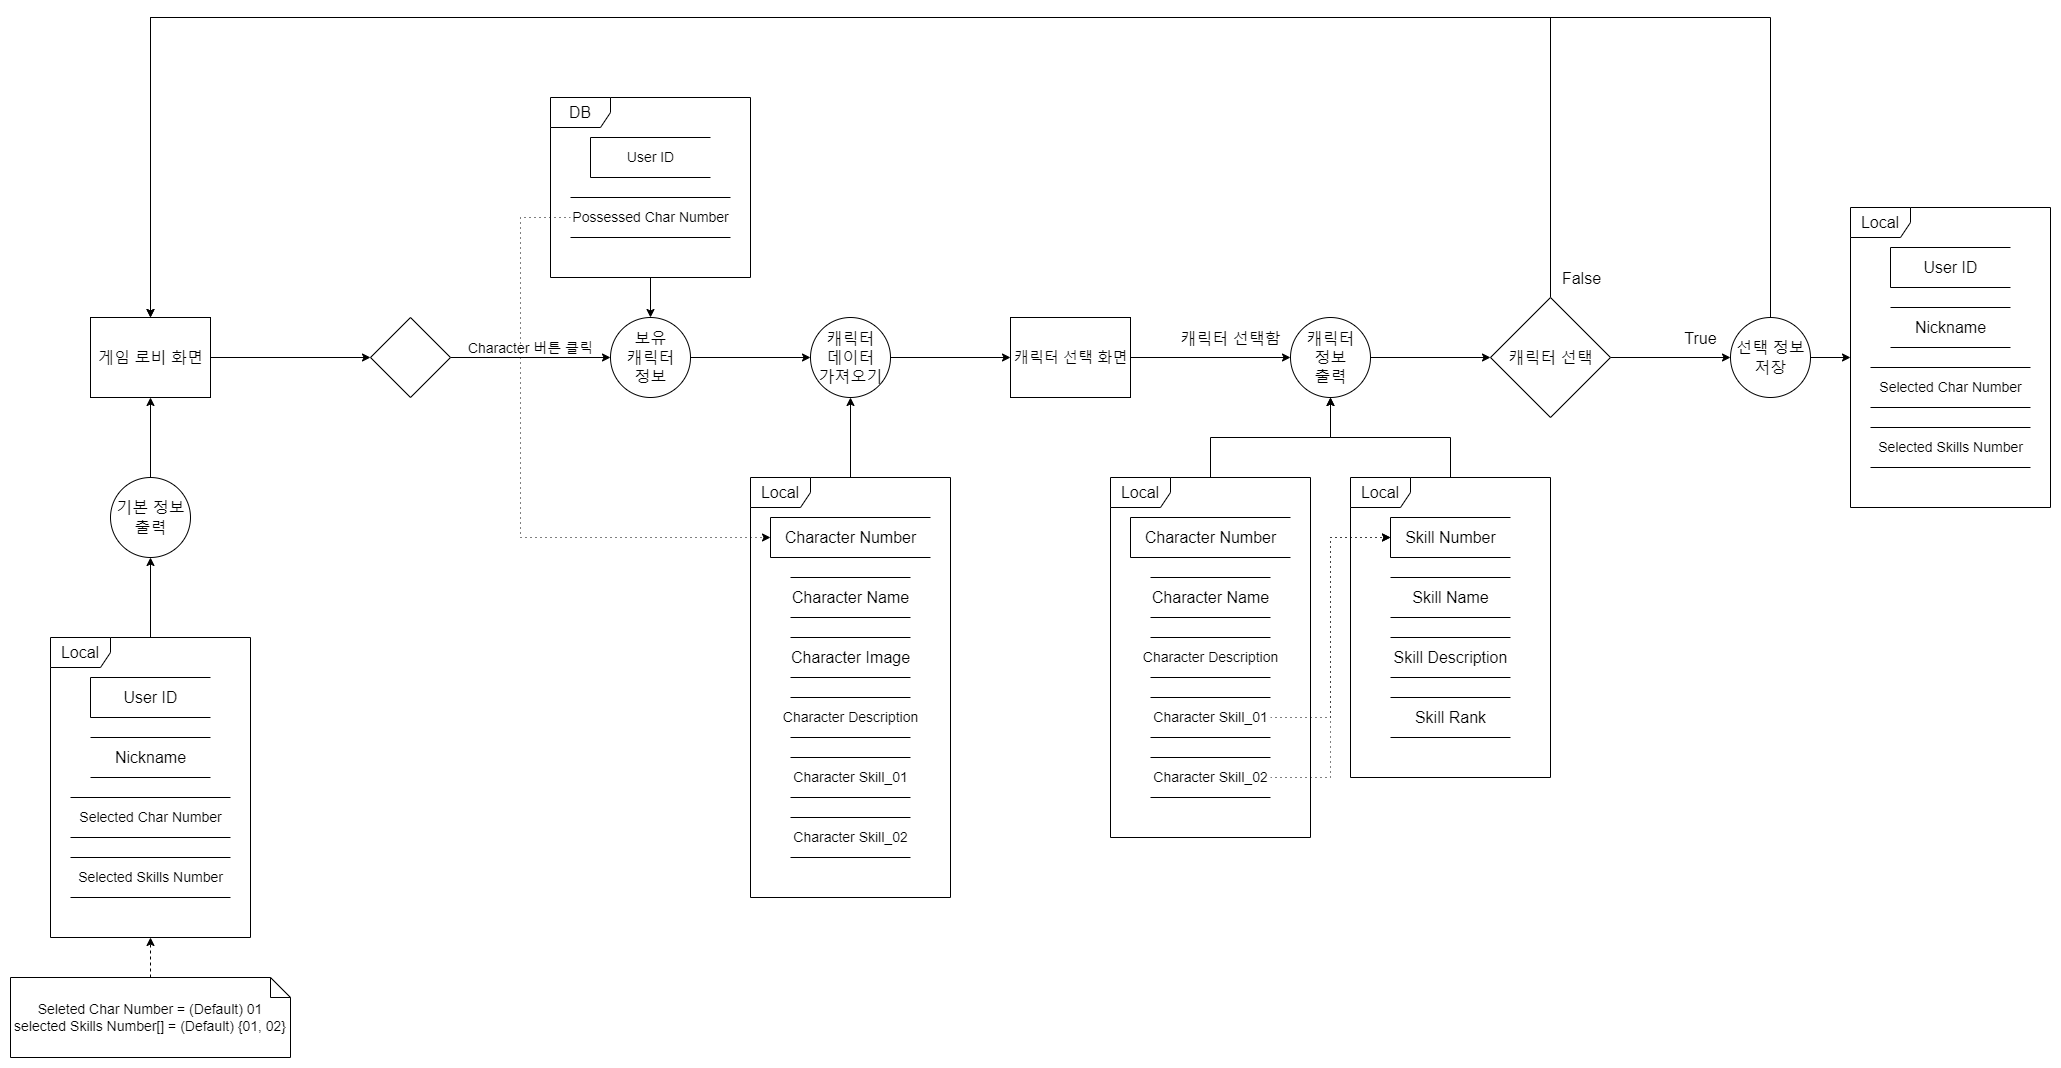

The diagram above was exported from draw.io. Its source (the exported page's mxGraphModel, read from the mxfile embedded in the PNG):
<mxGraphModel dx="2725" dy="1408" grid="1" gridSize="10" guides="1" tooltips="1" connect="1" arrows="1" fold="1" page="1" pageScale="1" pageWidth="827" pageHeight="1169" math="0" shadow="0">
  <root>
    <mxCell id="0" />
    <mxCell id="1" parent="0" />
    <mxCell id="smAMZe17arhneXfJuxmq-52" style="edgeStyle=orthogonalEdgeStyle;rounded=0;orthogonalLoop=1;jettySize=auto;html=1;fontSize=16;" edge="1" parent="1" source="G2IAAqY8HNHmhGHG3v2--1">
      <mxGeometry relative="1" as="geometry">
        <mxPoint x="1640" y="400" as="targetPoint" />
      </mxGeometry>
    </mxCell>
    <mxCell id="smAMZe17arhneXfJuxmq-56" value="캐릭터 선택함" style="edgeLabel;html=1;align=center;verticalAlign=middle;resizable=0;points=[];fontSize=16;" vertex="1" connectable="0" parent="smAMZe17arhneXfJuxmq-52">
      <mxGeometry x="0.302" y="3" relative="1" as="geometry">
        <mxPoint x="-4" y="-17" as="offset" />
      </mxGeometry>
    </mxCell>
    <mxCell id="G2IAAqY8HNHmhGHG3v2--1" value="&lt;font style=&quot;font-size: 15px;&quot;&gt;캐릭터 선택 화면&lt;/font&gt;" style="html=1;dashed=0;whitespace=wrap;" parent="1" vertex="1">
      <mxGeometry x="1360" y="360" width="120" height="80" as="geometry" />
    </mxCell>
    <mxCell id="smAMZe17arhneXfJuxmq-1" style="edgeStyle=orthogonalEdgeStyle;rounded=0;orthogonalLoop=1;jettySize=auto;html=1;fontSize=16;" edge="1" parent="1" source="smAMZe17arhneXfJuxmq-2" target="smAMZe17arhneXfJuxmq-9">
      <mxGeometry relative="1" as="geometry" />
    </mxCell>
    <mxCell id="smAMZe17arhneXfJuxmq-2" value="Local" style="shape=umlFrame;whiteSpace=wrap;html=1;fontSize=16;" vertex="1" parent="1">
      <mxGeometry x="400" y="680" width="200" height="300" as="geometry" />
    </mxCell>
    <mxCell id="smAMZe17arhneXfJuxmq-13" style="edgeStyle=orthogonalEdgeStyle;rounded=0;orthogonalLoop=1;jettySize=auto;html=1;" edge="1" parent="1" source="smAMZe17arhneXfJuxmq-3" target="smAMZe17arhneXfJuxmq-12">
      <mxGeometry relative="1" as="geometry" />
    </mxCell>
    <mxCell id="smAMZe17arhneXfJuxmq-3" value="게임 로비 화면" style="html=1;dashed=0;whitespace=wrap;fontSize=16;" vertex="1" parent="1">
      <mxGeometry x="440" y="360" width="120" height="80" as="geometry" />
    </mxCell>
    <mxCell id="smAMZe17arhneXfJuxmq-4" value="User ID" style="html=1;dashed=0;whitespace=wrap;shape=partialRectangle;right=0;fontSize=16;" vertex="1" parent="1">
      <mxGeometry x="440" y="720" width="120" height="40" as="geometry" />
    </mxCell>
    <mxCell id="smAMZe17arhneXfJuxmq-5" value="&lt;font style=&quot;font-size: 16px;&quot;&gt;Nickname&lt;/font&gt;" style="html=1;dashed=0;whitespace=wrap;shape=partialRectangle;right=0;left=0;" vertex="1" parent="1">
      <mxGeometry x="440" y="780" width="120" height="40" as="geometry" />
    </mxCell>
    <mxCell id="smAMZe17arhneXfJuxmq-8" style="edgeStyle=orthogonalEdgeStyle;rounded=0;orthogonalLoop=1;jettySize=auto;html=1;fontSize=14;" edge="1" parent="1" source="smAMZe17arhneXfJuxmq-9" target="smAMZe17arhneXfJuxmq-3">
      <mxGeometry relative="1" as="geometry" />
    </mxCell>
    <mxCell id="smAMZe17arhneXfJuxmq-9" value="기본 정보&lt;br&gt;출력" style="shape=ellipse;html=1;dashed=0;whitespace=wrap;perimeter=ellipsePerimeter;fontSize=16;" vertex="1" parent="1">
      <mxGeometry x="460" y="520" width="80" height="80" as="geometry" />
    </mxCell>
    <mxCell id="smAMZe17arhneXfJuxmq-14" style="edgeStyle=orthogonalEdgeStyle;rounded=0;orthogonalLoop=1;jettySize=auto;html=1;" edge="1" parent="1" source="smAMZe17arhneXfJuxmq-12" target="smAMZe17arhneXfJuxmq-39">
      <mxGeometry relative="1" as="geometry" />
    </mxCell>
    <mxCell id="smAMZe17arhneXfJuxmq-15" value="&lt;font style=&quot;font-size: 14px;&quot;&gt;Character 버튼 클릭&lt;/font&gt;" style="edgeLabel;html=1;align=center;verticalAlign=middle;resizable=0;points=[];" vertex="1" connectable="0" parent="smAMZe17arhneXfJuxmq-14">
      <mxGeometry x="-0.2157" y="-1" relative="1" as="geometry">
        <mxPoint x="16" y="-11" as="offset" />
      </mxGeometry>
    </mxCell>
    <mxCell id="smAMZe17arhneXfJuxmq-12" value="" style="shape=rhombus;html=1;dashed=0;whitespace=wrap;perimeter=rhombusPerimeter;fontSize=16;" vertex="1" parent="1">
      <mxGeometry x="720" y="360" width="80" height="80" as="geometry" />
    </mxCell>
    <mxCell id="smAMZe17arhneXfJuxmq-41" style="edgeStyle=orthogonalEdgeStyle;rounded=0;orthogonalLoop=1;jettySize=auto;html=1;fontSize=14;" edge="1" parent="1" source="smAMZe17arhneXfJuxmq-16" target="smAMZe17arhneXfJuxmq-39">
      <mxGeometry relative="1" as="geometry" />
    </mxCell>
    <mxCell id="smAMZe17arhneXfJuxmq-16" value="DB" style="shape=umlFrame;whiteSpace=wrap;html=1;fontSize=16;" vertex="1" parent="1">
      <mxGeometry x="900" y="140" width="200" height="180" as="geometry" />
    </mxCell>
    <mxCell id="smAMZe17arhneXfJuxmq-17" value="User ID" style="html=1;dashed=0;whitespace=wrap;shape=partialRectangle;right=0;fontSize=14;" vertex="1" parent="1">
      <mxGeometry x="940" y="180" width="120" height="40" as="geometry" />
    </mxCell>
    <mxCell id="smAMZe17arhneXfJuxmq-51" style="edgeStyle=orthogonalEdgeStyle;rounded=0;orthogonalLoop=1;jettySize=auto;html=1;dashed=1;dashPattern=1 4;fontSize=16;" edge="1" parent="1" source="smAMZe17arhneXfJuxmq-18" target="smAMZe17arhneXfJuxmq-21">
      <mxGeometry relative="1" as="geometry">
        <Array as="points">
          <mxPoint x="870" y="260" />
          <mxPoint x="870" y="580" />
        </Array>
      </mxGeometry>
    </mxCell>
    <mxCell id="smAMZe17arhneXfJuxmq-18" value="&lt;font style=&quot;font-size: 14px;&quot;&gt;Possessed Char Number&lt;/font&gt;" style="html=1;dashed=0;whitespace=wrap;shape=partialRectangle;right=0;left=0;" vertex="1" parent="1">
      <mxGeometry x="920" y="240" width="160" height="40" as="geometry" />
    </mxCell>
    <mxCell id="smAMZe17arhneXfJuxmq-47" style="edgeStyle=orthogonalEdgeStyle;rounded=0;orthogonalLoop=1;jettySize=auto;html=1;fontSize=14;" edge="1" parent="1" source="smAMZe17arhneXfJuxmq-20" target="smAMZe17arhneXfJuxmq-42">
      <mxGeometry relative="1" as="geometry" />
    </mxCell>
    <mxCell id="smAMZe17arhneXfJuxmq-20" value="Local" style="shape=umlFrame;whiteSpace=wrap;html=1;fontSize=16;" vertex="1" parent="1">
      <mxGeometry x="1100" y="520" width="200" height="420" as="geometry" />
    </mxCell>
    <mxCell id="smAMZe17arhneXfJuxmq-21" value="&lt;font style=&quot;font-size: 16px;&quot;&gt;Character Number&lt;/font&gt;" style="html=1;dashed=0;whitespace=wrap;shape=partialRectangle;right=0;fontSize=14;" vertex="1" parent="1">
      <mxGeometry x="1120" y="560" width="160" height="40" as="geometry" />
    </mxCell>
    <mxCell id="smAMZe17arhneXfJuxmq-22" value="&lt;font style=&quot;font-size: 16px;&quot;&gt;Character Name&lt;/font&gt;" style="html=1;dashed=0;whitespace=wrap;shape=partialRectangle;right=0;left=0;" vertex="1" parent="1">
      <mxGeometry x="1140" y="620" width="120" height="40" as="geometry" />
    </mxCell>
    <mxCell id="smAMZe17arhneXfJuxmq-23" value="&lt;font style=&quot;font-size: 14px;&quot;&gt;Character Description&lt;/font&gt;" style="html=1;dashed=0;whitespace=wrap;shape=partialRectangle;right=0;left=0;" vertex="1" parent="1">
      <mxGeometry x="1140" y="740" width="120" height="40" as="geometry" />
    </mxCell>
    <mxCell id="smAMZe17arhneXfJuxmq-25" value="&lt;font style=&quot;font-size: 14px;&quot;&gt;Selected Char Number&lt;/font&gt;" style="html=1;dashed=0;whitespace=wrap;shape=partialRectangle;right=0;left=0;" vertex="1" parent="1">
      <mxGeometry x="420" y="840" width="160" height="40" as="geometry" />
    </mxCell>
    <mxCell id="smAMZe17arhneXfJuxmq-26" value="&lt;font style=&quot;font-size: 14px;&quot;&gt;Selected Skills Number&lt;/font&gt;" style="html=1;dashed=0;whitespace=wrap;shape=partialRectangle;right=0;left=0;" vertex="1" parent="1">
      <mxGeometry x="420" y="900" width="160" height="40" as="geometry" />
    </mxCell>
    <mxCell id="smAMZe17arhneXfJuxmq-29" style="edgeStyle=orthogonalEdgeStyle;rounded=0;orthogonalLoop=1;jettySize=auto;html=1;fontSize=16;dashed=1;" edge="1" parent="1" source="smAMZe17arhneXfJuxmq-27" target="smAMZe17arhneXfJuxmq-2">
      <mxGeometry relative="1" as="geometry" />
    </mxCell>
    <mxCell id="smAMZe17arhneXfJuxmq-27" value="&lt;font style=&quot;font-size: 14px;&quot;&gt;Seleted Char Number = (Default) 01&lt;br&gt;selected Skills Number[] = (Default) {01, 02}&lt;/font&gt;" style="shape=note;size=20;whiteSpace=wrap;html=1;strokeColor=#000000;fillColor=#FFFFFF;" vertex="1" parent="1">
      <mxGeometry x="360" y="1020" width="280" height="80" as="geometry" />
    </mxCell>
    <mxCell id="smAMZe17arhneXfJuxmq-30" value="&lt;font style=&quot;font-size: 14px;&quot;&gt;Character Skill_01&lt;/font&gt;" style="html=1;dashed=0;whitespace=wrap;shape=partialRectangle;right=0;left=0;" vertex="1" parent="1">
      <mxGeometry x="1140" y="800" width="120" height="40" as="geometry" />
    </mxCell>
    <mxCell id="smAMZe17arhneXfJuxmq-31" value="&lt;font style=&quot;font-size: 14px;&quot;&gt;Character Skill_02&lt;/font&gt;" style="html=1;dashed=0;whitespace=wrap;shape=partialRectangle;right=0;left=0;" vertex="1" parent="1">
      <mxGeometry x="1140" y="860" width="120" height="40" as="geometry" />
    </mxCell>
    <mxCell id="smAMZe17arhneXfJuxmq-43" style="edgeStyle=orthogonalEdgeStyle;rounded=0;orthogonalLoop=1;jettySize=auto;html=1;fontSize=14;" edge="1" parent="1" source="smAMZe17arhneXfJuxmq-39" target="smAMZe17arhneXfJuxmq-42">
      <mxGeometry relative="1" as="geometry" />
    </mxCell>
    <mxCell id="smAMZe17arhneXfJuxmq-39" value="&lt;font style=&quot;font-size: 16px;&quot;&gt;보유&lt;br&gt;캐릭터&lt;br&gt;정보&lt;/font&gt;" style="shape=ellipse;html=1;dashed=0;whitespace=wrap;perimeter=ellipsePerimeter;fontSize=16;" vertex="1" parent="1">
      <mxGeometry x="960" y="360" width="80" height="80" as="geometry" />
    </mxCell>
    <mxCell id="smAMZe17arhneXfJuxmq-44" style="edgeStyle=orthogonalEdgeStyle;rounded=0;orthogonalLoop=1;jettySize=auto;html=1;fontSize=14;" edge="1" parent="1" source="smAMZe17arhneXfJuxmq-42" target="G2IAAqY8HNHmhGHG3v2--1">
      <mxGeometry relative="1" as="geometry" />
    </mxCell>
    <mxCell id="smAMZe17arhneXfJuxmq-42" value="&lt;span style=&quot;&quot;&gt;캐릭터&lt;br&gt;데이터&lt;br&gt;가져오기&lt;br&gt;&lt;/span&gt;" style="shape=ellipse;html=1;dashed=0;whitespace=wrap;perimeter=ellipsePerimeter;fontSize=16;" vertex="1" parent="1">
      <mxGeometry x="1160" y="360" width="80" height="80" as="geometry" />
    </mxCell>
    <mxCell id="smAMZe17arhneXfJuxmq-67" style="edgeStyle=orthogonalEdgeStyle;rounded=0;orthogonalLoop=1;jettySize=auto;html=1;fontSize=16;" edge="1" parent="1" source="smAMZe17arhneXfJuxmq-87" target="smAMZe17arhneXfJuxmq-3">
      <mxGeometry relative="1" as="geometry">
        <mxPoint x="1880" y="360" as="sourcePoint" />
        <Array as="points">
          <mxPoint x="1900" y="60" />
          <mxPoint x="500" y="60" />
        </Array>
      </mxGeometry>
    </mxCell>
    <mxCell id="smAMZe17arhneXfJuxmq-91" value="False" style="edgeLabel;html=1;align=center;verticalAlign=middle;resizable=0;points=[];fontSize=16;" vertex="1" connectable="0" parent="smAMZe17arhneXfJuxmq-67">
      <mxGeometry x="-0.9731" y="-2" relative="1" as="geometry">
        <mxPoint x="28" y="7" as="offset" />
      </mxGeometry>
    </mxCell>
    <mxCell id="smAMZe17arhneXfJuxmq-55" style="edgeStyle=orthogonalEdgeStyle;rounded=0;orthogonalLoop=1;jettySize=auto;html=1;fontSize=16;" edge="1" parent="1" source="smAMZe17arhneXfJuxmq-68" target="smAMZe17arhneXfJuxmq-87">
      <mxGeometry relative="1" as="geometry">
        <mxPoint x="1720" y="400" as="sourcePoint" />
        <mxPoint x="1840" y="400" as="targetPoint" />
      </mxGeometry>
    </mxCell>
    <mxCell id="smAMZe17arhneXfJuxmq-61" value="Local" style="shape=umlFrame;whiteSpace=wrap;html=1;fontSize=16;" vertex="1" parent="1">
      <mxGeometry x="2200" y="250" width="200" height="300" as="geometry" />
    </mxCell>
    <mxCell id="smAMZe17arhneXfJuxmq-62" value="User ID" style="html=1;dashed=0;whitespace=wrap;shape=partialRectangle;right=0;fontSize=16;" vertex="1" parent="1">
      <mxGeometry x="2240" y="290" width="120" height="40" as="geometry" />
    </mxCell>
    <mxCell id="smAMZe17arhneXfJuxmq-63" value="&lt;font style=&quot;font-size: 16px;&quot;&gt;Nickname&lt;/font&gt;" style="html=1;dashed=0;whitespace=wrap;shape=partialRectangle;right=0;left=0;" vertex="1" parent="1">
      <mxGeometry x="2240" y="350" width="120" height="40" as="geometry" />
    </mxCell>
    <mxCell id="smAMZe17arhneXfJuxmq-64" value="&lt;font style=&quot;font-size: 14px;&quot;&gt;Selected Char Number&lt;/font&gt;" style="html=1;dashed=0;whitespace=wrap;shape=partialRectangle;right=0;left=0;" vertex="1" parent="1">
      <mxGeometry x="2220" y="410" width="160" height="40" as="geometry" />
    </mxCell>
    <mxCell id="smAMZe17arhneXfJuxmq-65" value="&lt;font style=&quot;font-size: 14px;&quot;&gt;Selected Skills Number&lt;/font&gt;" style="html=1;dashed=0;whitespace=wrap;shape=partialRectangle;right=0;left=0;" vertex="1" parent="1">
      <mxGeometry x="2220" y="470" width="160" height="40" as="geometry" />
    </mxCell>
    <mxCell id="smAMZe17arhneXfJuxmq-68" value="캐릭터&lt;br&gt;정보&lt;br&gt;출력" style="shape=ellipse;html=1;dashed=0;whitespace=wrap;perimeter=ellipsePerimeter;fontSize=16;" vertex="1" parent="1">
      <mxGeometry x="1640" y="360" width="80" height="80" as="geometry" />
    </mxCell>
    <mxCell id="smAMZe17arhneXfJuxmq-69" style="edgeStyle=orthogonalEdgeStyle;rounded=0;orthogonalLoop=1;jettySize=auto;html=1;fontSize=14;" edge="1" parent="1" source="smAMZe17arhneXfJuxmq-70" target="smAMZe17arhneXfJuxmq-68">
      <mxGeometry relative="1" as="geometry">
        <mxPoint x="1680" y="440" as="targetPoint" />
      </mxGeometry>
    </mxCell>
    <mxCell id="smAMZe17arhneXfJuxmq-70" value="Local" style="shape=umlFrame;whiteSpace=wrap;html=1;fontSize=16;" vertex="1" parent="1">
      <mxGeometry x="1460" y="520" width="200" height="360" as="geometry" />
    </mxCell>
    <mxCell id="smAMZe17arhneXfJuxmq-71" value="&lt;font style=&quot;font-size: 16px;&quot;&gt;Character Number&lt;/font&gt;" style="html=1;dashed=0;whitespace=wrap;shape=partialRectangle;right=0;fontSize=14;" vertex="1" parent="1">
      <mxGeometry x="1480" y="560" width="160" height="40" as="geometry" />
    </mxCell>
    <mxCell id="smAMZe17arhneXfJuxmq-72" value="&lt;font style=&quot;font-size: 16px;&quot;&gt;Character Name&lt;/font&gt;" style="html=1;dashed=0;whitespace=wrap;shape=partialRectangle;right=0;left=0;" vertex="1" parent="1">
      <mxGeometry x="1500" y="620" width="120" height="40" as="geometry" />
    </mxCell>
    <mxCell id="smAMZe17arhneXfJuxmq-73" value="&lt;font style=&quot;font-size: 14px;&quot;&gt;Character Description&lt;/font&gt;" style="html=1;dashed=0;whitespace=wrap;shape=partialRectangle;right=0;left=0;" vertex="1" parent="1">
      <mxGeometry x="1500" y="680" width="120" height="40" as="geometry" />
    </mxCell>
    <mxCell id="smAMZe17arhneXfJuxmq-74" style="edgeStyle=orthogonalEdgeStyle;rounded=0;orthogonalLoop=1;jettySize=auto;html=1;fontSize=16;dashed=1;dashPattern=1 4;" edge="1" parent="1" source="smAMZe17arhneXfJuxmq-75" target="smAMZe17arhneXfJuxmq-80">
      <mxGeometry relative="1" as="geometry">
        <Array as="points">
          <mxPoint x="1680" y="760" />
          <mxPoint x="1680" y="580" />
        </Array>
      </mxGeometry>
    </mxCell>
    <mxCell id="smAMZe17arhneXfJuxmq-75" value="&lt;font style=&quot;font-size: 14px;&quot;&gt;Character Skill_01&lt;/font&gt;" style="html=1;dashed=0;whitespace=wrap;shape=partialRectangle;right=0;left=0;" vertex="1" parent="1">
      <mxGeometry x="1500" y="740" width="120" height="40" as="geometry" />
    </mxCell>
    <mxCell id="smAMZe17arhneXfJuxmq-76" style="edgeStyle=orthogonalEdgeStyle;rounded=0;orthogonalLoop=1;jettySize=auto;html=1;dashed=1;dashPattern=1 4;fontSize=16;" edge="1" parent="1" source="smAMZe17arhneXfJuxmq-77" target="smAMZe17arhneXfJuxmq-80">
      <mxGeometry relative="1" as="geometry">
        <Array as="points">
          <mxPoint x="1680" y="820" />
          <mxPoint x="1680" y="580" />
        </Array>
      </mxGeometry>
    </mxCell>
    <mxCell id="smAMZe17arhneXfJuxmq-77" value="&lt;font style=&quot;font-size: 14px;&quot;&gt;Character Skill_02&lt;/font&gt;" style="html=1;dashed=0;whitespace=wrap;shape=partialRectangle;right=0;left=0;" vertex="1" parent="1">
      <mxGeometry x="1500" y="800" width="120" height="40" as="geometry" />
    </mxCell>
    <mxCell id="smAMZe17arhneXfJuxmq-78" style="edgeStyle=orthogonalEdgeStyle;rounded=0;orthogonalLoop=1;jettySize=auto;html=1;fontSize=14;" edge="1" parent="1" source="smAMZe17arhneXfJuxmq-79" target="smAMZe17arhneXfJuxmq-68">
      <mxGeometry relative="1" as="geometry">
        <mxPoint x="1680" y="440" as="targetPoint" />
      </mxGeometry>
    </mxCell>
    <mxCell id="smAMZe17arhneXfJuxmq-79" value="Local" style="shape=umlFrame;whiteSpace=wrap;html=1;fontSize=16;" vertex="1" parent="1">
      <mxGeometry x="1700" y="520" width="200" height="300" as="geometry" />
    </mxCell>
    <mxCell id="smAMZe17arhneXfJuxmq-80" value="&lt;font style=&quot;font-size: 16px;&quot;&gt;Skill Number&lt;/font&gt;" style="html=1;dashed=0;whitespace=wrap;shape=partialRectangle;right=0;fontSize=14;" vertex="1" parent="1">
      <mxGeometry x="1740" y="560" width="120" height="40" as="geometry" />
    </mxCell>
    <mxCell id="smAMZe17arhneXfJuxmq-81" value="&lt;font style=&quot;font-size: 16px;&quot;&gt;Skill Name&lt;/font&gt;" style="html=1;dashed=0;whitespace=wrap;shape=partialRectangle;right=0;left=0;" vertex="1" parent="1">
      <mxGeometry x="1740" y="620" width="120" height="40" as="geometry" />
    </mxCell>
    <mxCell id="smAMZe17arhneXfJuxmq-82" value="&lt;font style=&quot;font-size: 16px;&quot;&gt;Skill Description&lt;/font&gt;" style="html=1;dashed=0;whitespace=wrap;shape=partialRectangle;right=0;left=0;" vertex="1" parent="1">
      <mxGeometry x="1740" y="680" width="120" height="40" as="geometry" />
    </mxCell>
    <mxCell id="smAMZe17arhneXfJuxmq-83" value="&lt;font style=&quot;font-size: 16px;&quot;&gt;Skill Rank&lt;/font&gt;" style="html=1;dashed=0;whitespace=wrap;shape=partialRectangle;right=0;left=0;" vertex="1" parent="1">
      <mxGeometry x="1740" y="740" width="120" height="40" as="geometry" />
    </mxCell>
    <mxCell id="smAMZe17arhneXfJuxmq-85" value="&lt;font style=&quot;font-size: 16px;&quot;&gt;Character Image&lt;/font&gt;" style="html=1;dashed=0;whitespace=wrap;shape=partialRectangle;right=0;left=0;" vertex="1" parent="1">
      <mxGeometry x="1140" y="680" width="120" height="40" as="geometry" />
    </mxCell>
    <mxCell id="smAMZe17arhneXfJuxmq-89" style="edgeStyle=orthogonalEdgeStyle;rounded=0;orthogonalLoop=1;jettySize=auto;html=1;fontSize=16;" edge="1" parent="1" source="smAMZe17arhneXfJuxmq-87" target="smAMZe17arhneXfJuxmq-88">
      <mxGeometry relative="1" as="geometry" />
    </mxCell>
    <mxCell id="smAMZe17arhneXfJuxmq-92" value="True" style="edgeLabel;html=1;align=center;verticalAlign=middle;resizable=0;points=[];fontSize=16;" vertex="1" connectable="0" parent="smAMZe17arhneXfJuxmq-89">
      <mxGeometry x="0.1753" y="4" relative="1" as="geometry">
        <mxPoint x="19" y="-16" as="offset" />
      </mxGeometry>
    </mxCell>
    <mxCell id="smAMZe17arhneXfJuxmq-87" value="캐릭터 선택" style="shape=rhombus;html=1;dashed=0;whitespace=wrap;perimeter=rhombusPerimeter;fontSize=16;" vertex="1" parent="1">
      <mxGeometry x="1840" y="340" width="120" height="120" as="geometry" />
    </mxCell>
    <mxCell id="smAMZe17arhneXfJuxmq-90" style="edgeStyle=orthogonalEdgeStyle;rounded=0;orthogonalLoop=1;jettySize=auto;html=1;fontSize=16;" edge="1" parent="1" source="smAMZe17arhneXfJuxmq-88" target="smAMZe17arhneXfJuxmq-61">
      <mxGeometry relative="1" as="geometry" />
    </mxCell>
    <mxCell id="smAMZe17arhneXfJuxmq-93" style="edgeStyle=orthogonalEdgeStyle;rounded=0;orthogonalLoop=1;jettySize=auto;html=1;fontSize=16;" edge="1" parent="1" source="smAMZe17arhneXfJuxmq-88" target="smAMZe17arhneXfJuxmq-3">
      <mxGeometry relative="1" as="geometry">
        <Array as="points">
          <mxPoint x="2120" y="60" />
          <mxPoint x="500" y="60" />
        </Array>
      </mxGeometry>
    </mxCell>
    <mxCell id="smAMZe17arhneXfJuxmq-88" value="선택 정보&lt;br&gt;저장" style="shape=ellipse;html=1;dashed=0;whitespace=wrap;perimeter=ellipsePerimeter;fontSize=16;" vertex="1" parent="1">
      <mxGeometry x="2080" y="360" width="80" height="80" as="geometry" />
    </mxCell>
  </root>
</mxGraphModel>